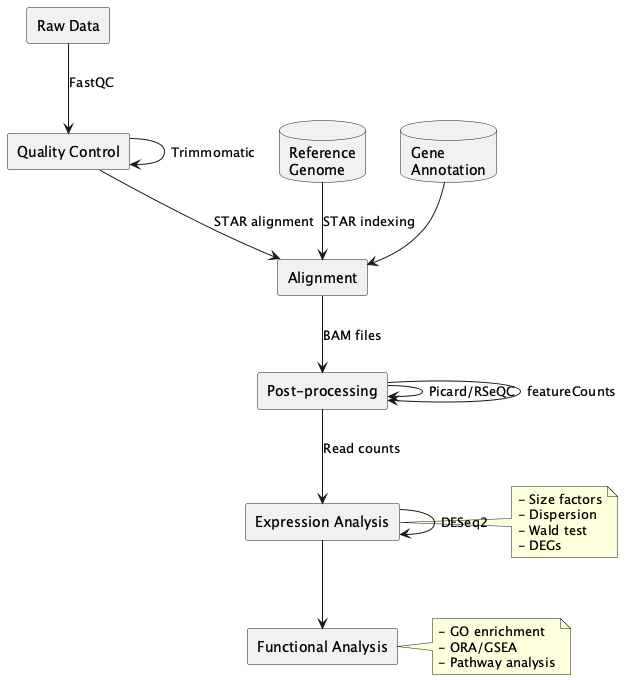

The diagram above was rendered by PlantUML. Its source (embedded in the PNG):
@startuml
skinparam componentStyle rectangle

component "Raw Data" as raw
component "Quality Control" as qc
component "Alignment" as align
component "Post-processing" as post
component "Expression Analysis" as expr
component "Functional Analysis" as func

database "Reference\nGenome" as ref
database "Gene\nAnnotation" as anno

' Raw data processing
raw --> qc : FastQC
qc --> qc : Trimmomatic

' Alignment
ref --> align : STAR indexing
qc --> align : STAR alignment
anno --> align

' Post-processing
align --> post : BAM files
post --> post : Picard/RSeQC
post --> post : featureCounts

' Expression analysis
post --> expr : Read counts
expr --> expr : DESeq2
note right of expr
  - Size factors
  - Dispersion
  - Wald test
  - DEGs
end note

' Functional analysis
expr --> func
note right of func
  - GO enrichment
  - ORA/GSEA
  - Pathway analysis
end note

@enduml